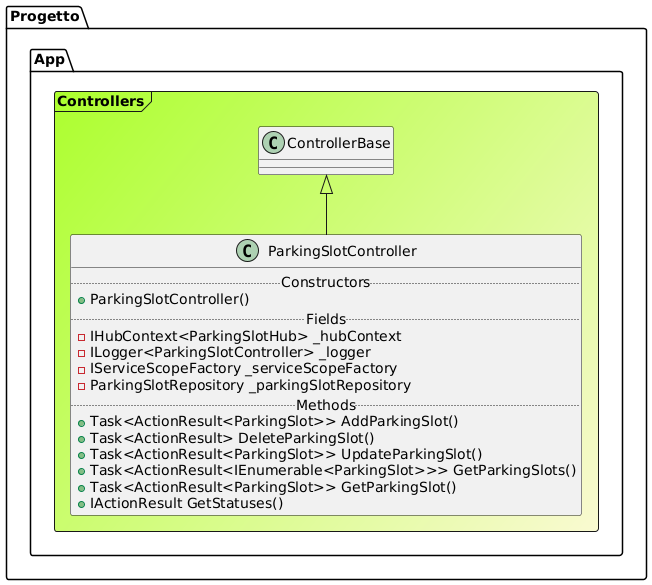

The diagram above was rendered by PlantUML. Its source (embedded in the PNG):
@startuml

Frame Progetto.App.Controllers #GreenYellow/LightGoldenRodYellow{
class "ControllerBase" as ControllerBase
class ParkingSlotController extends ControllerBase{
.. Constructors ..
+ParkingSlotController()
.. Fields ..
-IHubContext<ParkingSlotHub> _hubContext
-ILogger<ParkingSlotController> _logger
-IServiceScopeFactory _serviceScopeFactory
-ParkingSlotRepository _parkingSlotRepository
.. Methods ..
+Task<ActionResult<ParkingSlot>> AddParkingSlot()
+Task<ActionResult> DeleteParkingSlot()
+Task<ActionResult<ParkingSlot>> UpdateParkingSlot()
+Task<ActionResult<IEnumerable<ParkingSlot>>> GetParkingSlots()
+Task<ActionResult<ParkingSlot>> GetParkingSlot()
+IActionResult GetStatuses()
}
}
@enduml